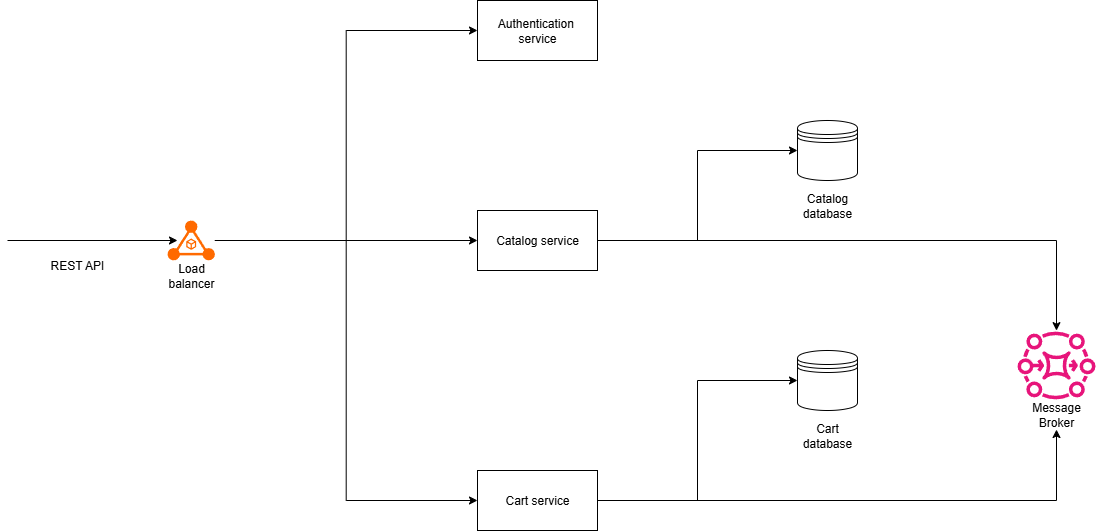

The diagram above was exported from draw.io. Its source (the exported page's mxGraphModel, read from the mxfile embedded in the PNG):
<mxGraphModel dx="1426" dy="751" grid="1" gridSize="10" guides="1" tooltips="1" connect="1" arrows="1" fold="1" page="1" pageScale="1" pageWidth="827" pageHeight="1169" math="0" shadow="0">
  <root>
    <mxCell id="0" />
    <mxCell id="1" parent="0" />
    <mxCell id="cfC78f4eusOXRT4THn5c-11" style="edgeStyle=orthogonalEdgeStyle;rounded=0;orthogonalLoop=1;jettySize=auto;html=1;" edge="1" parent="1" source="cfC78f4eusOXRT4THn5c-1" target="cfC78f4eusOXRT4THn5c-6">
      <mxGeometry relative="1" as="geometry" />
    </mxCell>
    <mxCell id="cfC78f4eusOXRT4THn5c-14" style="edgeStyle=orthogonalEdgeStyle;rounded=0;orthogonalLoop=1;jettySize=auto;html=1;entryX=0;entryY=0.5;entryDx=0;entryDy=0;" edge="1" parent="1" source="cfC78f4eusOXRT4THn5c-1" target="cfC78f4eusOXRT4THn5c-2">
      <mxGeometry relative="1" as="geometry" />
    </mxCell>
    <mxCell id="cfC78f4eusOXRT4THn5c-1" value="Catalog service" style="rounded=0;whiteSpace=wrap;html=1;" vertex="1" parent="1">
      <mxGeometry x="540" y="250" width="120" height="60" as="geometry" />
    </mxCell>
    <mxCell id="cfC78f4eusOXRT4THn5c-2" value="" style="shape=datastore;whiteSpace=wrap;html=1;" vertex="1" parent="1">
      <mxGeometry x="860" y="160" width="60" height="60" as="geometry" />
    </mxCell>
    <mxCell id="cfC78f4eusOXRT4THn5c-13" style="edgeStyle=orthogonalEdgeStyle;rounded=0;orthogonalLoop=1;jettySize=auto;html=1;entryX=0;entryY=0.5;entryDx=0;entryDy=0;" edge="1" parent="1" source="cfC78f4eusOXRT4THn5c-4" target="cfC78f4eusOXRT4THn5c-7">
      <mxGeometry relative="1" as="geometry" />
    </mxCell>
    <mxCell id="cfC78f4eusOXRT4THn5c-20" style="edgeStyle=orthogonalEdgeStyle;rounded=0;orthogonalLoop=1;jettySize=auto;html=1;entryX=0.5;entryY=1;entryDx=0;entryDy=0;" edge="1" parent="1" source="cfC78f4eusOXRT4THn5c-4" target="cfC78f4eusOXRT4THn5c-19">
      <mxGeometry relative="1" as="geometry" />
    </mxCell>
    <mxCell id="cfC78f4eusOXRT4THn5c-4" value="Cart service" style="rounded=0;whiteSpace=wrap;html=1;" vertex="1" parent="1">
      <mxGeometry x="540" y="510" width="120" height="60" as="geometry" />
    </mxCell>
    <mxCell id="cfC78f4eusOXRT4THn5c-5" value="Catalog database" style="text;html=1;align=center;verticalAlign=middle;whiteSpace=wrap;rounded=0;" vertex="1" parent="1">
      <mxGeometry x="860" y="230" width="60" height="30" as="geometry" />
    </mxCell>
    <mxCell id="cfC78f4eusOXRT4THn5c-6" value="" style="sketch=0;outlineConnect=0;fontColor=#232F3E;gradientColor=none;fillColor=#E7157B;strokeColor=none;dashed=0;verticalLabelPosition=bottom;verticalAlign=top;align=center;html=1;fontSize=12;fontStyle=0;aspect=fixed;pointerEvents=1;shape=mxgraph.aws4.mq_broker;" vertex="1" parent="1">
      <mxGeometry x="1080" y="370" width="78" height="69" as="geometry" />
    </mxCell>
    <mxCell id="cfC78f4eusOXRT4THn5c-7" value="" style="shape=datastore;whiteSpace=wrap;html=1;" vertex="1" parent="1">
      <mxGeometry x="860" y="390" width="60" height="60" as="geometry" />
    </mxCell>
    <mxCell id="cfC78f4eusOXRT4THn5c-8" value="Cart&lt;div&gt;database&lt;/div&gt;" style="text;html=1;align=center;verticalAlign=middle;whiteSpace=wrap;rounded=0;" vertex="1" parent="1">
      <mxGeometry x="860" y="460" width="60" height="30" as="geometry" />
    </mxCell>
    <mxCell id="cfC78f4eusOXRT4THn5c-9" value="Authentication&amp;nbsp;&lt;div&gt;service&lt;/div&gt;" style="rounded=0;whiteSpace=wrap;html=1;" vertex="1" parent="1">
      <mxGeometry x="540" y="40" width="120" height="60" as="geometry" />
    </mxCell>
    <mxCell id="cfC78f4eusOXRT4THn5c-15" style="edgeStyle=orthogonalEdgeStyle;rounded=0;orthogonalLoop=1;jettySize=auto;html=1;" edge="1" parent="1" source="cfC78f4eusOXRT4THn5c-10" target="cfC78f4eusOXRT4THn5c-1">
      <mxGeometry relative="1" as="geometry" />
    </mxCell>
    <mxCell id="cfC78f4eusOXRT4THn5c-16" style="edgeStyle=orthogonalEdgeStyle;rounded=0;orthogonalLoop=1;jettySize=auto;html=1;entryX=0;entryY=0.5;entryDx=0;entryDy=0;" edge="1" parent="1" source="cfC78f4eusOXRT4THn5c-10" target="cfC78f4eusOXRT4THn5c-9">
      <mxGeometry relative="1" as="geometry" />
    </mxCell>
    <mxCell id="cfC78f4eusOXRT4THn5c-17" style="edgeStyle=orthogonalEdgeStyle;rounded=0;orthogonalLoop=1;jettySize=auto;html=1;entryX=0;entryY=0.5;entryDx=0;entryDy=0;" edge="1" parent="1" source="cfC78f4eusOXRT4THn5c-10" target="cfC78f4eusOXRT4THn5c-4">
      <mxGeometry relative="1" as="geometry" />
    </mxCell>
    <mxCell id="cfC78f4eusOXRT4THn5c-10" value="" style="points=[];aspect=fixed;html=1;align=center;shadow=0;dashed=0;fillColor=#FF6A00;strokeColor=none;shape=mxgraph.alibaba_cloud.alb_application_load_balancer_01;" vertex="1" parent="1">
      <mxGeometry x="230" y="259.9" width="47.400000000000006" height="40.2" as="geometry" />
    </mxCell>
    <mxCell id="cfC78f4eusOXRT4THn5c-18" value="Load balancer" style="text;html=1;align=center;verticalAlign=middle;whiteSpace=wrap;rounded=0;" vertex="1" parent="1">
      <mxGeometry x="224" y="300" width="60" height="30" as="geometry" />
    </mxCell>
    <mxCell id="cfC78f4eusOXRT4THn5c-19" value="Message Broker" style="text;html=1;align=center;verticalAlign=middle;whiteSpace=wrap;rounded=0;" vertex="1" parent="1">
      <mxGeometry x="1089" y="439" width="60" height="30" as="geometry" />
    </mxCell>
    <mxCell id="cfC78f4eusOXRT4THn5c-22" value="" style="endArrow=classic;html=1;rounded=0;entryX=0.211;entryY=0.5;entryDx=0;entryDy=0;entryPerimeter=0;" edge="1" parent="1" target="cfC78f4eusOXRT4THn5c-10">
      <mxGeometry width="50" height="50" relative="1" as="geometry">
        <mxPoint x="70" y="280" as="sourcePoint" />
        <mxPoint x="150" y="230" as="targetPoint" />
      </mxGeometry>
    </mxCell>
    <mxCell id="cfC78f4eusOXRT4THn5c-23" value="REST API" style="text;html=1;align=center;verticalAlign=middle;whiteSpace=wrap;rounded=0;" vertex="1" parent="1">
      <mxGeometry x="110" y="290" width="60" height="30" as="geometry" />
    </mxCell>
  </root>
</mxGraphModel>